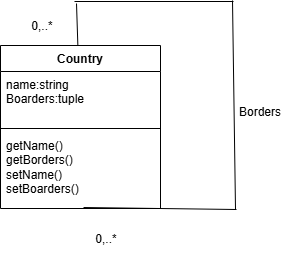

The diagram above was exported from draw.io. Its source (the exported page's mxGraphModel, read from the mxfile embedded in the PNG):
<mxGraphModel dx="1512" dy="529" grid="0" gridSize="10" guides="1" tooltips="1" connect="1" arrows="1" fold="1" page="0" pageScale="1" pageWidth="850" pageHeight="1100" math="0" shadow="0">
  <root>
    <mxCell id="0" />
    <mxCell id="1" parent="0" />
    <mxCell id="jK3Qo24v-A7t_tahFTTn-5" value="Country" style="swimlane;fontStyle=1;align=center;verticalAlign=top;childLayout=stackLayout;horizontal=1;startSize=26;horizontalStack=0;resizeParent=1;resizeParentMax=0;resizeLast=0;collapsible=1;marginBottom=0;whiteSpace=wrap;html=1;" parent="1" vertex="1">
      <mxGeometry x="-66" y="86" width="160" height="163" as="geometry" />
    </mxCell>
    <mxCell id="jK3Qo24v-A7t_tahFTTn-6" value="name:string&lt;br&gt;Boarders:tuple" style="text;strokeColor=none;fillColor=none;align=left;verticalAlign=top;spacingLeft=4;spacingRight=4;overflow=hidden;rotatable=0;points=[[0,0.5],[1,0.5]];portConstraint=eastwest;whiteSpace=wrap;html=1;" parent="jK3Qo24v-A7t_tahFTTn-5" vertex="1">
      <mxGeometry y="26" width="160" height="53" as="geometry" />
    </mxCell>
    <mxCell id="jK3Qo24v-A7t_tahFTTn-7" value="" style="line;strokeWidth=1;fillColor=none;align=left;verticalAlign=middle;spacingTop=-1;spacingLeft=3;spacingRight=3;rotatable=0;labelPosition=right;points=[];portConstraint=eastwest;strokeColor=inherit;" parent="jK3Qo24v-A7t_tahFTTn-5" vertex="1">
      <mxGeometry y="79" width="160" height="8" as="geometry" />
    </mxCell>
    <mxCell id="jK3Qo24v-A7t_tahFTTn-8" value="getName()&lt;div&gt;getBorders()&lt;/div&gt;&lt;div&gt;setName()&lt;/div&gt;&lt;div&gt;setBoarders()&lt;/div&gt;" style="text;strokeColor=none;fillColor=none;align=left;verticalAlign=top;spacingLeft=4;spacingRight=4;overflow=hidden;rotatable=0;points=[[0,0.5],[1,0.5]];portConstraint=eastwest;whiteSpace=wrap;html=1;" parent="jK3Qo24v-A7t_tahFTTn-5" vertex="1">
      <mxGeometry y="87" width="160" height="76" as="geometry" />
    </mxCell>
    <mxCell id="jK3Qo24v-A7t_tahFTTn-13" value="" style="endArrow=none;html=1;rounded=0;fontSize=12;startSize=8;endSize=8;curved=1;exitX=0.519;exitY=0.987;exitDx=0;exitDy=0;exitPerimeter=0;" parent="1" source="jK3Qo24v-A7t_tahFTTn-8" edge="1">
      <mxGeometry width="50" height="50" relative="1" as="geometry">
        <mxPoint x="266" y="300" as="sourcePoint" />
        <mxPoint x="170" y="250" as="targetPoint" />
      </mxGeometry>
    </mxCell>
    <mxCell id="jK3Qo24v-A7t_tahFTTn-15" value="" style="endArrow=none;html=1;rounded=0;fontSize=12;startSize=8;endSize=8;curved=1;" parent="1" edge="1">
      <mxGeometry width="50" height="50" relative="1" as="geometry">
        <mxPoint x="169" y="250" as="sourcePoint" />
        <mxPoint x="166" y="41" as="targetPoint" />
      </mxGeometry>
    </mxCell>
    <mxCell id="jK3Qo24v-A7t_tahFTTn-16" value="" style="endArrow=none;html=1;rounded=0;fontSize=12;startSize=8;endSize=8;curved=1;" parent="1" edge="1">
      <mxGeometry width="50" height="50" relative="1" as="geometry">
        <mxPoint x="167" y="42" as="sourcePoint" />
        <mxPoint x="8" y="42" as="targetPoint" />
      </mxGeometry>
    </mxCell>
    <mxCell id="jK3Qo24v-A7t_tahFTTn-17" value="" style="endArrow=none;html=1;rounded=0;fontSize=12;startSize=8;endSize=8;curved=1;" parent="1" target="jK3Qo24v-A7t_tahFTTn-5" edge="1">
      <mxGeometry width="50" height="50" relative="1" as="geometry">
        <mxPoint x="10" y="44" as="sourcePoint" />
        <mxPoint x="316" y="250" as="targetPoint" />
      </mxGeometry>
    </mxCell>
    <mxCell id="jK3Qo24v-A7t_tahFTTn-19" value="Borders" style="text;html=1;align=center;verticalAlign=middle;whiteSpace=wrap;rounded=0;" parent="1" vertex="1">
      <mxGeometry x="164" y="138" width="60" height="30" as="geometry" />
    </mxCell>
    <mxCell id="jK3Qo24v-A7t_tahFTTn-20" value="0,..*" style="text;html=1;align=center;verticalAlign=middle;whiteSpace=wrap;rounded=0;" parent="1" vertex="1">
      <mxGeometry x="-54" y="52" width="60" height="30" as="geometry" />
    </mxCell>
    <mxCell id="jK3Qo24v-A7t_tahFTTn-21" value="0,..*" style="text;html=1;align=center;verticalAlign=middle;whiteSpace=wrap;rounded=0;" parent="1" vertex="1">
      <mxGeometry x="10" y="265" width="60" height="30" as="geometry" />
    </mxCell>
  </root>
</mxGraphModel>